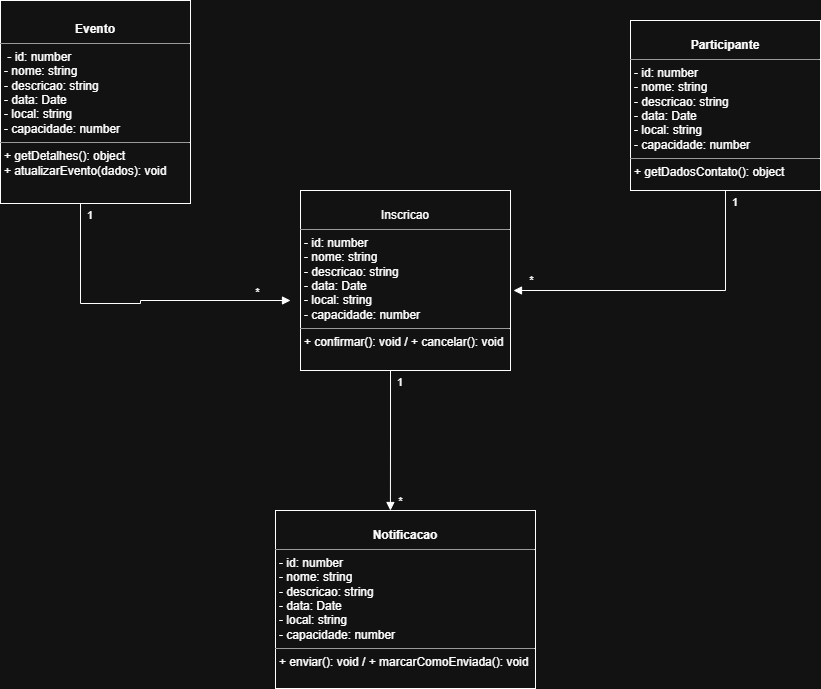

The diagram above was exported from draw.io. Its source (the exported page's mxGraphModel, read from the mxfile embedded in the PNG):
<mxGraphModel dx="868" dy="507" grid="1" gridSize="10" guides="1" tooltips="1" connect="1" arrows="1" fold="1" page="1" pageScale="1" pageWidth="850" pageHeight="1100" background="none" math="0" shadow="0">
  <root>
    <mxCell id="0" />
    <mxCell id="1" parent="0" />
    <mxCell id="5d2195bd80daf111-10" parent="1" style="verticalAlign=top;align=left;overflow=fill;fontSize=12;fontFamily=Helvetica;html=1;rounded=0;shadow=0;comic=0;labelBackgroundColor=none;strokeWidth=1" value="&lt;p style=&quot;margin:0px;margin-top:4px;text-align:center;&quot;&gt;&lt;br&gt;&lt;b&gt;Notificacao&lt;/b&gt;&lt;/p&gt;&lt;hr size=&quot;1&quot;&gt;&lt;p style=&quot;margin:0px;margin-left:4px;&quot;&gt;- id: number&lt;/p&gt;&lt;p style=&quot;margin:0px;margin-left:4px;&quot;&gt;- nome: string&lt;/p&gt;&lt;p style=&quot;margin:0px;margin-left:4px;&quot;&gt;- descricao: string&lt;/p&gt;&lt;p style=&quot;margin:0px;margin-left:4px;&quot;&gt;- data: Date&lt;/p&gt;&lt;p style=&quot;margin:0px;margin-left:4px;&quot;&gt;- local: string&lt;/p&gt;&lt;p style=&quot;margin:0px;margin-left:4px;&quot;&gt;- capacidade: number&lt;/p&gt;&lt;hr size=&quot;1&quot;&gt;&lt;p style=&quot;margin:0px;margin-left:4px;&quot;&gt;+ enviar(): void / + marcarComoEnviada(): void&lt;/p&gt;" vertex="1">
      <mxGeometry height="178" width="260" x="295" y="580" as="geometry" />
    </mxCell>
    <mxCell id="5d2195bd80daf111-12" parent="1" style="verticalAlign=top;align=left;overflow=fill;fontSize=12;fontFamily=Helvetica;html=1;rounded=0;shadow=0;comic=0;labelBackgroundColor=none;strokeWidth=1" value="&lt;p style=&quot;margin:0px;margin-top:4px;text-align:center;&quot;&gt;&lt;br&gt;Inscricao&lt;/p&gt;&lt;hr size=&quot;1&quot;&gt;&lt;p style=&quot;margin:0px;margin-left:4px;&quot;&gt;- id: number&lt;/p&gt;&lt;p style=&quot;margin:0px;margin-left:4px;&quot;&gt;- nome: string&lt;/p&gt;&lt;p style=&quot;margin:0px;margin-left:4px;&quot;&gt;- descricao: string&lt;/p&gt;&lt;p style=&quot;margin:0px;margin-left:4px;&quot;&gt;- data: Date&lt;/p&gt;&lt;p style=&quot;margin:0px;margin-left:4px;&quot;&gt;- local: string&lt;/p&gt;&lt;p style=&quot;margin:0px;margin-left:4px;&quot;&gt;- capacidade: number&lt;/p&gt;&lt;hr size=&quot;1&quot;&gt;&lt;p style=&quot;margin:0px;margin-left:4px;&quot;&gt;+ confirmar(): void / + cancelar(): void&lt;/p&gt;" vertex="1">
      <mxGeometry height="180" width="210" x="320" y="260" as="geometry" />
    </mxCell>
    <mxCell id="5d2195bd80daf111-18" parent="1" style="verticalAlign=top;align=left;overflow=fill;fontSize=12;fontFamily=Helvetica;html=1;rounded=0;shadow=0;comic=0;labelBackgroundColor=none;strokeWidth=1" value="&lt;p style=&quot;margin:0px;margin-top:4px;text-align:center;&quot;&gt;&lt;b&gt;&lt;br&gt;&lt;/b&gt;&lt;/p&gt;&lt;p style=&quot;margin:0px;margin-top:4px;text-align:center;&quot;&gt;&lt;b&gt;Evento&lt;/b&gt;&lt;/p&gt;&lt;hr size=&quot;1&quot;&gt;&lt;p style=&quot;margin:0px;margin-left:4px;&quot;&gt;&amp;nbsp;&lt;span style=&quot;background-color: transparent;&quot;&gt;- id: number&lt;/span&gt;&lt;/p&gt;&lt;p style=&quot;margin:0px;margin-left:4px;&quot;&gt;- nome: string&lt;/p&gt;&lt;p style=&quot;margin:0px;margin-left:4px;&quot;&gt;- descricao: string&lt;/p&gt;&lt;p style=&quot;margin:0px;margin-left:4px;&quot;&gt;- data: Date&lt;/p&gt;&lt;p style=&quot;margin:0px;margin-left:4px;&quot;&gt;- local: string&lt;/p&gt;&lt;p style=&quot;margin:0px;margin-left:4px;&quot;&gt;- capacidade: number&lt;/p&gt;&lt;hr size=&quot;1&quot;&gt;&lt;p style=&quot;margin:0px;margin-left:4px;&quot;&gt;+ getDetalhes(): object&lt;/p&gt;&lt;p style=&quot;margin:0px;margin-left:4px;&quot;&gt;+ atualizarEvento(dados): void&lt;/p&gt;" vertex="1">
      <mxGeometry height="203" width="190" x="20" y="70" as="geometry" />
    </mxCell>
    <mxCell id="5d2195bd80daf111-20" parent="1" style="verticalAlign=top;align=left;overflow=fill;fontSize=12;fontFamily=Helvetica;html=1;rounded=0;shadow=0;comic=0;labelBackgroundColor=none;strokeWidth=1" value="&lt;p style=&quot;margin:0px;margin-top:4px;text-align:center;&quot;&gt;&lt;br&gt;&lt;b&gt;Participante&lt;/b&gt;&lt;/p&gt;&lt;hr size=&quot;1&quot;&gt;&lt;p style=&quot;margin:0px;margin-left:4px;&quot;&gt;- id: number&lt;/p&gt;&lt;p style=&quot;margin:0px;margin-left:4px;&quot;&gt;- nome: string&lt;/p&gt;&lt;p style=&quot;margin:0px;margin-left:4px;&quot;&gt;- descricao: string&lt;/p&gt;&lt;p style=&quot;margin:0px;margin-left:4px;&quot;&gt;- data: Date&lt;/p&gt;&lt;p style=&quot;margin:0px;margin-left:4px;&quot;&gt;- local: string&lt;/p&gt;&lt;p style=&quot;margin:0px;margin-left:4px;&quot;&gt;- capacidade: number&lt;/p&gt;&lt;hr size=&quot;1&quot;&gt;&lt;p style=&quot;margin:0px;margin-left:4px;&quot;&gt;+ getDadosContato(): object&lt;/p&gt;" vertex="1">
      <mxGeometry height="170" width="190" x="650" y="90" as="geometry" />
    </mxCell>
    <mxCell id="YyV5_6p0qbsrALhpmJ1a-22" edge="1" parent="1" source="5d2195bd80daf111-20" style="endArrow=block;endFill=1;html=1;edgeStyle=orthogonalEdgeStyle;align=left;verticalAlign=top;rounded=0;exitX=0.5;exitY=1;exitDx=0;exitDy=0;" value="">
      <mxGeometry relative="1" x="-1" as="geometry">
        <mxPoint as="offset" />
        <Array as="points">
          <mxPoint x="745" y="360" />
          <mxPoint x="533" y="360" />
        </Array>
        <mxPoint x="560" y="360" as="sourcePoint" />
        <mxPoint x="533" y="360" as="targetPoint" />
      </mxGeometry>
    </mxCell>
    <mxCell id="YyV5_6p0qbsrALhpmJ1a-23" connectable="0" parent="YyV5_6p0qbsrALhpmJ1a-22" style="edgeLabel;resizable=0;html=1;align=left;verticalAlign=bottom;" value="1" vertex="1">
      <mxGeometry relative="1" x="-1" as="geometry">
        <mxPoint x="5" y="20" as="offset" />
      </mxGeometry>
    </mxCell>
    <mxCell id="YyV5_6p0qbsrALhpmJ1a-25" connectable="0" parent="YyV5_6p0qbsrALhpmJ1a-22" style="edgeLabel;html=1;align=center;verticalAlign=middle;resizable=0;points=[];" value="*" vertex="1">
      <mxGeometry relative="1" x="0.8864" y="-1" as="geometry">
        <mxPoint y="-9" as="offset" />
      </mxGeometry>
    </mxCell>
    <mxCell id="YyV5_6p0qbsrALhpmJ1a-27" edge="1" parent="1" style="endArrow=block;endFill=1;html=1;edgeStyle=orthogonalEdgeStyle;align=left;verticalAlign=top;rounded=0;exitX=0.5;exitY=1;exitDx=0;exitDy=0;" value="">
      <mxGeometry relative="1" x="-1" as="geometry">
        <mxPoint as="offset" />
        <Array as="points">
          <mxPoint x="100" y="373" />
          <mxPoint x="160" y="373" />
          <mxPoint x="160" y="370" />
        </Array>
        <mxPoint x="100" y="273" as="sourcePoint" />
        <mxPoint x="310" y="370" as="targetPoint" />
      </mxGeometry>
    </mxCell>
    <mxCell id="YyV5_6p0qbsrALhpmJ1a-28" connectable="0" parent="YyV5_6p0qbsrALhpmJ1a-27" style="edgeLabel;resizable=0;html=1;align=left;verticalAlign=bottom;" value="1" vertex="1">
      <mxGeometry relative="1" x="-1" as="geometry">
        <mxPoint x="5" y="20" as="offset" />
      </mxGeometry>
    </mxCell>
    <mxCell id="YyV5_6p0qbsrALhpmJ1a-29" connectable="0" parent="YyV5_6p0qbsrALhpmJ1a-27" style="edgeLabel;html=1;align=center;verticalAlign=middle;resizable=0;points=[];" value="*" vertex="1">
      <mxGeometry relative="1" x="0.8864" y="-1" as="geometry">
        <mxPoint x="-15" y="-9" as="offset" />
      </mxGeometry>
    </mxCell>
    <mxCell id="YyV5_6p0qbsrALhpmJ1a-30" edge="1" parent="1" style="endArrow=block;endFill=1;html=1;edgeStyle=orthogonalEdgeStyle;align=left;verticalAlign=top;rounded=0;exitX=0.5;exitY=1;exitDx=0;exitDy=0;entryX=0.442;entryY=0;entryDx=0;entryDy=0;entryPerimeter=0;" target="5d2195bd80daf111-10" value="">
      <mxGeometry relative="1" x="-1" as="geometry">
        <mxPoint as="offset" />
        <Array as="points" />
        <mxPoint x="410" y="440" as="sourcePoint" />
        <mxPoint x="410" y="540" as="targetPoint" />
      </mxGeometry>
    </mxCell>
    <mxCell id="YyV5_6p0qbsrALhpmJ1a-31" connectable="0" parent="YyV5_6p0qbsrALhpmJ1a-30" style="edgeLabel;resizable=0;html=1;align=left;verticalAlign=bottom;" value="1" vertex="1">
      <mxGeometry relative="1" x="-1" as="geometry">
        <mxPoint x="5" y="20" as="offset" />
      </mxGeometry>
    </mxCell>
    <mxCell id="YyV5_6p0qbsrALhpmJ1a-32" connectable="0" parent="YyV5_6p0qbsrALhpmJ1a-30" style="edgeLabel;html=1;align=center;verticalAlign=middle;resizable=0;points=[];" value="*" vertex="1">
      <mxGeometry relative="1" x="0.8864" y="-1" as="geometry">
        <mxPoint x="11" y="-2" as="offset" />
      </mxGeometry>
    </mxCell>
  </root>
</mxGraphModel>